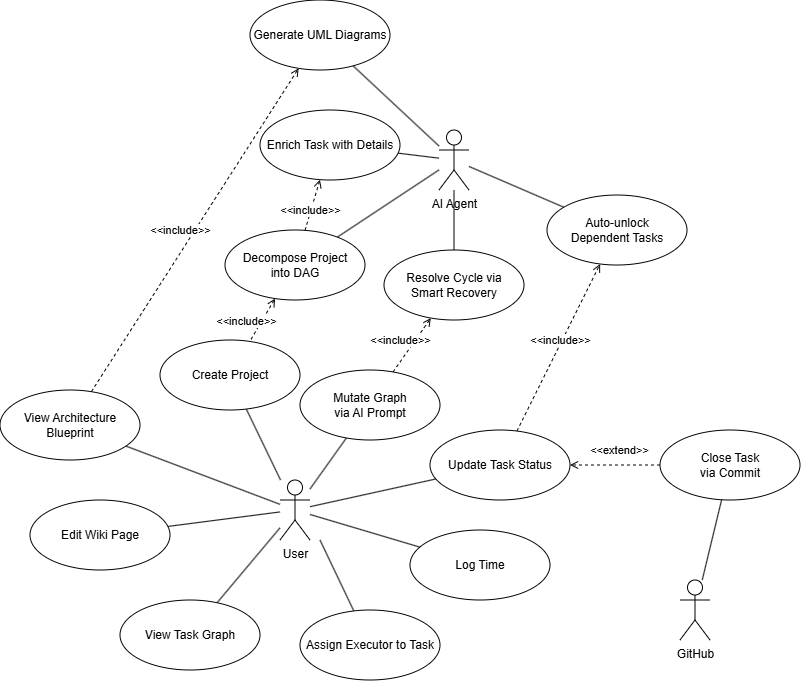

The diagram above was exported from draw.io. Its source (the exported page's mxGraphModel, read from the mxfile embedded in the PNG):
<mxGraphModel dx="1174" dy="1849" grid="1" gridSize="10" guides="1" tooltips="1" connect="1" arrows="1" fold="1" page="1" pageScale="1" pageWidth="827" pageHeight="1169" math="0" shadow="0">
  <root>
    <mxCell id="0" />
    <mxCell id="1" parent="0" />
    <mxCell id="spQFykxDGAIlKH4GoN_X-67" edge="1" parent="1" source="spQFykxDGAIlKH4GoN_X-56" style="orthogonalLoop=1;jettySize=auto;html=1;endArrow=none;endFill=0;" target="spQFykxDGAIlKH4GoN_X-60">
      <mxGeometry relative="1" as="geometry" />
    </mxCell>
    <mxCell id="spQFykxDGAIlKH4GoN_X-68" edge="1" parent="1" source="spQFykxDGAIlKH4GoN_X-56" style="orthogonalLoop=1;jettySize=auto;html=1;endArrow=none;endFill=0;" target="spQFykxDGAIlKH4GoN_X-61">
      <mxGeometry relative="1" as="geometry" />
    </mxCell>
    <mxCell id="spQFykxDGAIlKH4GoN_X-69" edge="1" parent="1" source="spQFykxDGAIlKH4GoN_X-56" style="orthogonalLoop=1;jettySize=auto;html=1;endArrow=none;endFill=0;" target="spQFykxDGAIlKH4GoN_X-62">
      <mxGeometry relative="1" as="geometry" />
    </mxCell>
    <mxCell id="spQFykxDGAIlKH4GoN_X-70" edge="1" parent="1" source="spQFykxDGAIlKH4GoN_X-56" style="orthogonalLoop=1;jettySize=auto;html=1;endArrow=none;endFill=0;" target="spQFykxDGAIlKH4GoN_X-64">
      <mxGeometry relative="1" as="geometry" />
    </mxCell>
    <mxCell id="spQFykxDGAIlKH4GoN_X-73" edge="1" parent="1" style="orthogonalLoop=1;jettySize=auto;html=1;endArrow=none;endFill=0;" target="spQFykxDGAIlKH4GoN_X-59">
      <mxGeometry relative="1" as="geometry">
        <mxPoint x="460" y="360" as="sourcePoint" />
      </mxGeometry>
    </mxCell>
    <mxCell id="spQFykxDGAIlKH4GoN_X-74" edge="1" parent="1" source="spQFykxDGAIlKH4GoN_X-56" style="orthogonalLoop=1;jettySize=auto;html=1;endArrow=none;endFill=0;" target="spQFykxDGAIlKH4GoN_X-63">
      <mxGeometry relative="1" as="geometry" />
    </mxCell>
    <mxCell id="spQFykxDGAIlKH4GoN_X-75" edge="1" parent="1" source="spQFykxDGAIlKH4GoN_X-56" style="orthogonalLoop=1;jettySize=auto;html=1;endArrow=none;endFill=0;" target="spQFykxDGAIlKH4GoN_X-65">
      <mxGeometry relative="1" as="geometry" />
    </mxCell>
    <mxCell id="spQFykxDGAIlKH4GoN_X-76" edge="1" parent="1" source="spQFykxDGAIlKH4GoN_X-56" style="orthogonalLoop=1;jettySize=auto;html=1;endArrow=none;endFill=0;" target="spQFykxDGAIlKH4GoN_X-66">
      <mxGeometry relative="1" as="geometry" />
    </mxCell>
    <mxCell id="spQFykxDGAIlKH4GoN_X-56" parent="1" style="shape=umlActor;verticalLabelPosition=bottom;verticalAlign=top;html=1;" value="User" vertex="1">
      <mxGeometry height="60" width="30" x="420" y="300" as="geometry" />
    </mxCell>
    <mxCell id="spQFykxDGAIlKH4GoN_X-89" edge="1" parent="1" source="spQFykxDGAIlKH4GoN_X-57" style="orthogonalLoop=1;jettySize=auto;html=1;endArrow=none;endFill=0;" target="spQFykxDGAIlKH4GoN_X-80">
      <mxGeometry relative="1" as="geometry" />
    </mxCell>
    <mxCell id="spQFykxDGAIlKH4GoN_X-91" edge="1" parent="1" source="spQFykxDGAIlKH4GoN_X-57" style="orthogonalLoop=1;jettySize=auto;html=1;endArrow=none;endFill=0;" target="spQFykxDGAIlKH4GoN_X-81">
      <mxGeometry relative="1" as="geometry" />
    </mxCell>
    <mxCell id="spQFykxDGAIlKH4GoN_X-92" edge="1" parent="1" source="spQFykxDGAIlKH4GoN_X-57" style="orthogonalLoop=1;jettySize=auto;html=1;endArrow=none;endFill=0;" target="spQFykxDGAIlKH4GoN_X-82">
      <mxGeometry relative="1" as="geometry" />
    </mxCell>
    <mxCell id="spQFykxDGAIlKH4GoN_X-97" edge="1" parent="1" source="spQFykxDGAIlKH4GoN_X-57" style="orthogonalLoop=1;jettySize=auto;html=1;endArrow=none;endFill=0;" target="spQFykxDGAIlKH4GoN_X-77">
      <mxGeometry relative="1" as="geometry" />
    </mxCell>
    <mxCell id="spQFykxDGAIlKH4GoN_X-98" edge="1" parent="1" source="spQFykxDGAIlKH4GoN_X-57" style="orthogonalLoop=1;jettySize=auto;html=1;endArrow=none;endFill=0;" target="spQFykxDGAIlKH4GoN_X-79">
      <mxGeometry relative="1" as="geometry" />
    </mxCell>
    <mxCell id="spQFykxDGAIlKH4GoN_X-57" parent="1" style="shape=umlActor;verticalLabelPosition=bottom;verticalAlign=top;html=1;" value="AI Agent" vertex="1">
      <mxGeometry height="60" width="30" x="579" y="-50" as="geometry" />
    </mxCell>
    <mxCell id="spQFykxDGAIlKH4GoN_X-84" edge="1" parent="1" source="spQFykxDGAIlKH4GoN_X-58" style="orthogonalLoop=1;jettySize=auto;html=1;endArrow=none;endFill=0;" target="spQFykxDGAIlKH4GoN_X-83">
      <mxGeometry relative="1" as="geometry" />
    </mxCell>
    <mxCell id="spQFykxDGAIlKH4GoN_X-58" parent="1" style="shape=umlActor;verticalLabelPosition=bottom;verticalAlign=top;html=1;" value="GitHub" vertex="1">
      <mxGeometry height="60" width="30" x="820" y="400" as="geometry" />
    </mxCell>
    <mxCell id="spQFykxDGAIlKH4GoN_X-59" parent="1" style="ellipse;whiteSpace=wrap;html=1;" value="Assign Executor to Task" vertex="1">
      <mxGeometry height="70" width="140" x="440" y="430" as="geometry" />
    </mxCell>
    <mxCell id="spQFykxDGAIlKH4GoN_X-60" parent="1" style="ellipse;whiteSpace=wrap;html=1;" value="Create Project" vertex="1">
      <mxGeometry height="70" width="140" x="300" y="160" as="geometry" />
    </mxCell>
    <mxCell id="spQFykxDGAIlKH4GoN_X-61" parent="1" style="ellipse;whiteSpace=wrap;html=1;" value="View Task Graph" vertex="1">
      <mxGeometry height="70" width="140" x="260" y="420" as="geometry" />
    </mxCell>
    <mxCell id="spQFykxDGAIlKH4GoN_X-99" edge="1" parent="1" source="spQFykxDGAIlKH4GoN_X-62" style="orthogonalLoop=1;jettySize=auto;html=1;endArrow=open;endFill=0;dashed=1;" target="spQFykxDGAIlKH4GoN_X-80">
      <mxGeometry relative="1" as="geometry" />
    </mxCell>
    <mxCell id="spQFykxDGAIlKH4GoN_X-62" parent="1" style="ellipse;whiteSpace=wrap;html=1;" value="Update Task Status" vertex="1">
      <mxGeometry height="70" width="140" x="570" y="250" as="geometry" />
    </mxCell>
    <mxCell id="spQFykxDGAIlKH4GoN_X-101" edge="1" parent="1" source="spQFykxDGAIlKH4GoN_X-63" style="orthogonalLoop=1;jettySize=auto;html=1;endArrow=open;endFill=0;dashed=1;" target="spQFykxDGAIlKH4GoN_X-81">
      <mxGeometry relative="1" as="geometry" />
    </mxCell>
    <mxCell id="spQFykxDGAIlKH4GoN_X-63" parent="1" style="ellipse;whiteSpace=wrap;html=1;" value="Mutate Graph&lt;br&gt;via AI Prompt" vertex="1">
      <mxGeometry height="70" width="140" x="440" y="190" as="geometry" />
    </mxCell>
    <mxCell id="spQFykxDGAIlKH4GoN_X-64" parent="1" style="ellipse;whiteSpace=wrap;html=1;" value="Log Time" vertex="1">
      <mxGeometry height="70" width="140" x="550" y="350" as="geometry" />
    </mxCell>
    <mxCell id="spQFykxDGAIlKH4GoN_X-103" edge="1" parent="1" source="spQFykxDGAIlKH4GoN_X-65" style="orthogonalLoop=1;jettySize=auto;html=1;endArrow=open;endFill=0;dashed=1;" target="spQFykxDGAIlKH4GoN_X-82">
      <mxGeometry relative="1" as="geometry" />
    </mxCell>
    <mxCell id="spQFykxDGAIlKH4GoN_X-65" parent="1" style="ellipse;whiteSpace=wrap;html=1;" value="View Architecture&lt;br&gt;Blueprint" vertex="1">
      <mxGeometry height="70" width="140" x="140" y="210" as="geometry" />
    </mxCell>
    <mxCell id="spQFykxDGAIlKH4GoN_X-66" parent="1" style="ellipse;whiteSpace=wrap;html=1;" value="Edit Wiki Page" vertex="1">
      <mxGeometry height="70" width="140" x="170" y="320" as="geometry" />
    </mxCell>
    <mxCell id="spQFykxDGAIlKH4GoN_X-93" edge="1" parent="1" source="spQFykxDGAIlKH4GoN_X-77" style="orthogonalLoop=1;jettySize=auto;html=1;endArrow=none;endFill=0;startArrow=open;startFill=0;dashed=1;" target="spQFykxDGAIlKH4GoN_X-60">
      <mxGeometry relative="1" as="geometry">
        <mxPoint x="523.9852971200776" y="119.99774760006495" as="targetPoint" />
      </mxGeometry>
    </mxCell>
    <mxCell id="spQFykxDGAIlKH4GoN_X-94" connectable="0" parent="spQFykxDGAIlKH4GoN_X-93" style="edgeLabel;html=1;align=center;verticalAlign=middle;resizable=0;points=[];" value="&amp;lt;&amp;lt;include&amp;gt;&amp;gt;" vertex="1">
      <mxGeometry relative="1" x="-0.2015" as="geometry">
        <mxPoint x="-19" y="5" as="offset" />
      </mxGeometry>
    </mxCell>
    <mxCell id="spQFykxDGAIlKH4GoN_X-95" edge="1" parent="1" source="spQFykxDGAIlKH4GoN_X-77" style="orthogonalLoop=1;jettySize=auto;html=1;endArrow=open;endFill=0;dashed=1;" target="spQFykxDGAIlKH4GoN_X-79">
      <mxGeometry relative="1" as="geometry" />
    </mxCell>
    <mxCell id="spQFykxDGAIlKH4GoN_X-77" parent="1" style="ellipse;whiteSpace=wrap;html=1;" value="Decompose Project&lt;div&gt;into DAG&lt;/div&gt;" vertex="1">
      <mxGeometry height="70" width="140" x="365" y="50" as="geometry" />
    </mxCell>
    <mxCell id="spQFykxDGAIlKH4GoN_X-79" parent="1" style="ellipse;whiteSpace=wrap;html=1;" value="Enrich Task with Details" vertex="1">
      <mxGeometry height="70" width="140" x="400" y="-70" as="geometry" />
    </mxCell>
    <mxCell id="spQFykxDGAIlKH4GoN_X-80" parent="1" style="ellipse;whiteSpace=wrap;html=1;" value="Auto-unlock&lt;div&gt;Dependent Tasks&lt;/div&gt;" vertex="1">
      <mxGeometry height="70" width="140" x="687" y="15.010000000000005" as="geometry" />
    </mxCell>
    <mxCell id="spQFykxDGAIlKH4GoN_X-81" parent="1" style="ellipse;whiteSpace=wrap;html=1;" value="Resolve Cycle via&lt;div&gt;Smart Recovery&lt;/div&gt;" vertex="1">
      <mxGeometry height="70" width="140" x="524" y="70" as="geometry" />
    </mxCell>
    <mxCell id="spQFykxDGAIlKH4GoN_X-82" parent="1" style="ellipse;whiteSpace=wrap;html=1;" value="Generate UML Diagrams" vertex="1">
      <mxGeometry height="70" width="140" x="390" y="-180" as="geometry" />
    </mxCell>
    <mxCell id="spQFykxDGAIlKH4GoN_X-85" edge="1" parent="1" source="spQFykxDGAIlKH4GoN_X-83" style="orthogonalLoop=1;jettySize=auto;html=1;endArrow=open;endFill=0;dashed=1;" target="spQFykxDGAIlKH4GoN_X-62">
      <mxGeometry relative="1" as="geometry" />
    </mxCell>
    <mxCell id="spQFykxDGAIlKH4GoN_X-86" connectable="0" parent="spQFykxDGAIlKH4GoN_X-85" style="edgeLabel;html=1;align=center;verticalAlign=middle;resizable=0;points=[];" value="&amp;lt;&amp;lt;extend&amp;gt;&amp;gt;" vertex="1">
      <mxGeometry relative="1" x="-0.0776" y="-2" as="geometry">
        <mxPoint y="-13" as="offset" />
      </mxGeometry>
    </mxCell>
    <mxCell id="spQFykxDGAIlKH4GoN_X-83" parent="1" style="ellipse;whiteSpace=wrap;html=1;" value="Close Task&lt;div&gt;via Commit&lt;/div&gt;" vertex="1">
      <mxGeometry height="70" width="140" x="800" y="250" as="geometry" />
    </mxCell>
    <mxCell id="spQFykxDGAIlKH4GoN_X-96" connectable="0" parent="1" style="edgeLabel;html=1;align=center;verticalAlign=middle;resizable=0;points=[];" value="&amp;lt;&amp;lt;include&amp;gt;&amp;gt;" vertex="1">
      <mxGeometry x="450" y="30" as="geometry" />
    </mxCell>
    <mxCell id="spQFykxDGAIlKH4GoN_X-100" connectable="0" parent="1" style="edgeLabel;html=1;align=center;verticalAlign=middle;resizable=0;points=[];" value="&amp;lt;&amp;lt;include&amp;gt;&amp;gt;" vertex="1">
      <mxGeometry x="700" y="160" as="geometry" />
    </mxCell>
    <mxCell id="spQFykxDGAIlKH4GoN_X-102" connectable="0" parent="1" style="edgeLabel;html=1;align=center;verticalAlign=middle;resizable=0;points=[];" value="&amp;lt;&amp;lt;include&amp;gt;&amp;gt;" vertex="1">
      <mxGeometry x="540" y="160" as="geometry" />
    </mxCell>
    <mxCell id="spQFykxDGAIlKH4GoN_X-104" connectable="0" parent="1" style="edgeLabel;html=1;align=center;verticalAlign=middle;resizable=0;points=[];" value="&amp;lt;&amp;lt;include&amp;gt;&amp;gt;" vertex="1">
      <mxGeometry x="320" y="50" as="geometry" />
    </mxCell>
  </root>
</mxGraphModel>